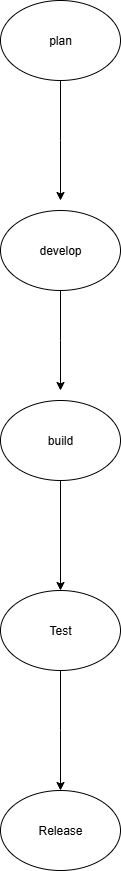

The diagram above was exported from draw.io. Its source (the exported page's mxGraphModel, read from the mxfile embedded in the PNG):
<mxGraphModel dx="1042" dy="562" grid="1" gridSize="10" guides="1" tooltips="1" connect="1" arrows="1" fold="1" page="1" pageScale="1" pageWidth="827" pageHeight="1169" math="0" shadow="0">
  <root>
    <mxCell id="0" />
    <mxCell id="1" parent="0" />
    <mxCell id="xC5DFOjfil0J7wxQVFWy-22" value="" style="edgeStyle=orthogonalEdgeStyle;rounded=0;orthogonalLoop=1;jettySize=auto;html=1;" edge="1" parent="1" source="xC5DFOjfil0J7wxQVFWy-1">
      <mxGeometry relative="1" as="geometry">
        <mxPoint x="414" y="200" as="targetPoint" />
      </mxGeometry>
    </mxCell>
    <mxCell id="xC5DFOjfil0J7wxQVFWy-1" value="plan" style="ellipse;whiteSpace=wrap;html=1;" vertex="1" parent="1">
      <mxGeometry x="354" width="120" height="80" as="geometry" />
    </mxCell>
    <mxCell id="xC5DFOjfil0J7wxQVFWy-12" value="" style="edgeStyle=orthogonalEdgeStyle;rounded=0;orthogonalLoop=1;jettySize=auto;html=1;" edge="1" parent="1" source="xC5DFOjfil0J7wxQVFWy-2">
      <mxGeometry relative="1" as="geometry">
        <mxPoint x="414" y="390" as="targetPoint" />
      </mxGeometry>
    </mxCell>
    <mxCell id="xC5DFOjfil0J7wxQVFWy-2" value="develop" style="ellipse;whiteSpace=wrap;html=1;" vertex="1" parent="1">
      <mxGeometry x="354" y="210" width="120" height="80" as="geometry" />
    </mxCell>
    <mxCell id="xC5DFOjfil0J7wxQVFWy-27" value="" style="edgeStyle=orthogonalEdgeStyle;rounded=0;orthogonalLoop=1;jettySize=auto;html=1;" edge="1" parent="1" source="xC5DFOjfil0J7wxQVFWy-4" target="xC5DFOjfil0J7wxQVFWy-26">
      <mxGeometry relative="1" as="geometry" />
    </mxCell>
    <mxCell id="xC5DFOjfil0J7wxQVFWy-4" value="build" style="ellipse;whiteSpace=wrap;html=1;" vertex="1" parent="1">
      <mxGeometry x="354" y="400" width="120" height="80" as="geometry" />
    </mxCell>
    <mxCell id="xC5DFOjfil0J7wxQVFWy-5" value="Release" style="ellipse;whiteSpace=wrap;html=1;" vertex="1" parent="1">
      <mxGeometry x="354" y="790" width="120" height="80" as="geometry" />
    </mxCell>
    <mxCell id="xC5DFOjfil0J7wxQVFWy-31" value="" style="edgeStyle=orthogonalEdgeStyle;rounded=0;orthogonalLoop=1;jettySize=auto;html=1;" edge="1" parent="1" source="xC5DFOjfil0J7wxQVFWy-26">
      <mxGeometry relative="1" as="geometry">
        <mxPoint x="414" y="790" as="targetPoint" />
      </mxGeometry>
    </mxCell>
    <mxCell id="xC5DFOjfil0J7wxQVFWy-26" value="Test" style="ellipse;whiteSpace=wrap;html=1;" vertex="1" parent="1">
      <mxGeometry x="354" y="590" width="120" height="80" as="geometry" />
    </mxCell>
  </root>
</mxGraphModel>